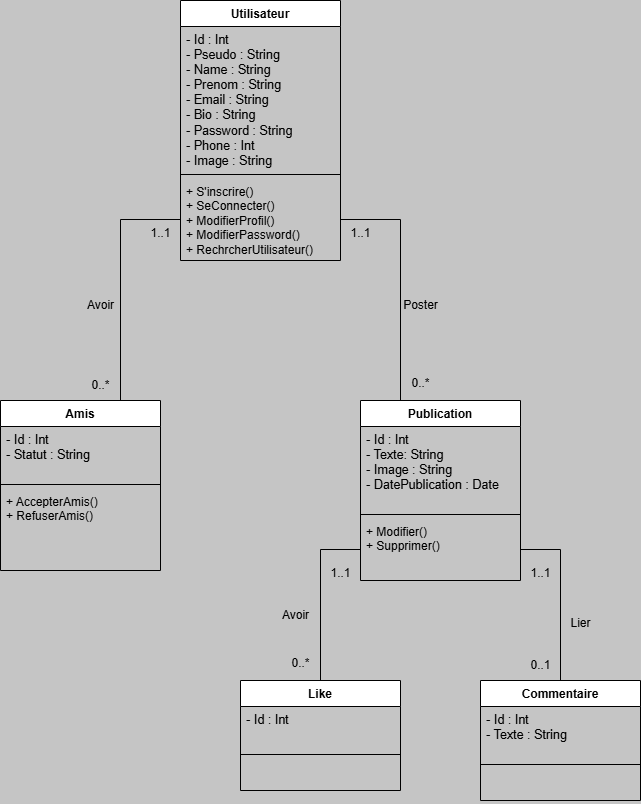

The diagram above was exported from draw.io. Its source (the exported page's mxGraphModel, read from the mxfile embedded in the PNG):
<mxGraphModel dx="1050" dy="522" grid="1" gridSize="10" guides="1" tooltips="1" connect="1" arrows="1" fold="1" page="1" pageScale="1" pageWidth="827" pageHeight="1169" background="#C5C5C5" math="0" shadow="0">
  <root>
    <mxCell id="0" />
    <mxCell id="1" parent="0" />
    <mxCell id="6DspiPFyP4KDIrMOOB2F-1" value="Utilisateur" style="swimlane;fontStyle=1;align=center;verticalAlign=top;childLayout=stackLayout;horizontal=1;startSize=26;horizontalStack=0;resizeParent=1;resizeParentMax=0;resizeLast=0;collapsible=1;marginBottom=0;whiteSpace=wrap;html=1;" vertex="1" parent="1">
      <mxGeometry x="340" y="80" width="160" height="260" as="geometry" />
    </mxCell>
    <mxCell id="6DspiPFyP4KDIrMOOB2F-2" value="&lt;pre style=&quot;font-family: var(--ds-font-family-code); overflow: auto; padding: calc(var(--ds-md-zoom)*8px)calc(var(--ds-md-zoom)*12px); text-wrap-mode: wrap; word-break: break-all; font-size: 12.573px; margin-top: 0px !important; margin-bottom: 0px !important;&quot;&gt;&lt;font style=&quot;color: rgb(0, 0, 0);&quot;&gt;- Id : Int  &lt;/font&gt;&lt;/pre&gt;&lt;pre style=&quot;font-family: var(--ds-font-family-code); overflow: auto; padding: calc(var(--ds-md-zoom)*8px)calc(var(--ds-md-zoom)*12px); text-wrap-mode: wrap; word-break: break-all; font-size: 12.573px; margin-top: 0px !important; margin-bottom: 0px !important;&quot;&gt;&lt;font style=&quot;color: rgb(0, 0, 0);&quot;&gt;- Pseudo : String&lt;/font&gt;&lt;/pre&gt;&lt;pre style=&quot;font-family: var(--ds-font-family-code); overflow: auto; padding: calc(var(--ds-md-zoom)*8px)calc(var(--ds-md-zoom)*12px); text-wrap-mode: wrap; word-break: break-all; font-size: 12.573px; margin-top: 0px !important; margin-bottom: 0px !important;&quot;&gt;- Name : String&lt;/pre&gt;&lt;pre style=&quot;font-family: var(--ds-font-family-code); overflow: auto; padding: calc(var(--ds-md-zoom)*8px)calc(var(--ds-md-zoom)*12px); text-wrap-mode: wrap; word-break: break-all; font-size: 12.573px; margin-top: 0px !important; margin-bottom: 0px !important;&quot;&gt;- Prenom : String&lt;/pre&gt;&lt;pre style=&quot;font-family: var(--ds-font-family-code); overflow: auto; padding: calc(var(--ds-md-zoom)*8px)calc(var(--ds-md-zoom)*12px); text-wrap-mode: wrap; word-break: break-all; font-size: 12.573px; margin-top: 0px !important; margin-bottom: 0px !important;&quot;&gt;- Email : String&lt;/pre&gt;&lt;pre style=&quot;font-family: var(--ds-font-family-code); overflow: auto; padding: calc(var(--ds-md-zoom)*8px)calc(var(--ds-md-zoom)*12px); text-wrap-mode: wrap; word-break: break-all; font-size: 12.573px; margin-top: 0px !important; margin-bottom: 0px !important;&quot;&gt;&lt;font style=&quot;color: rgb(0, 0, 0);&quot;&gt;- Bio : String&lt;/font&gt;&lt;/pre&gt;&lt;pre style=&quot;font-family: var(--ds-font-family-code); overflow: auto; padding: calc(var(--ds-md-zoom)*8px)calc(var(--ds-md-zoom)*12px); text-wrap-mode: wrap; word-break: break-all; font-size: 12.573px; margin-top: 0px !important; margin-bottom: 0px !important;&quot;&gt;&lt;font style=&quot;color: rgb(0, 0, 0);&quot;&gt;- Password : String&lt;/font&gt;&lt;/pre&gt;&lt;pre style=&quot;font-family: var(--ds-font-family-code); overflow: auto; padding: calc(var(--ds-md-zoom)*8px)calc(var(--ds-md-zoom)*12px); text-wrap-mode: wrap; word-break: break-all; font-size: 12.573px; margin-top: 0px !important; margin-bottom: 0px !important;&quot;&gt;&lt;font style=&quot;color: rgb(0, 0, 0);&quot;&gt;- Phone : Int&lt;/font&gt;&lt;/pre&gt;&lt;pre style=&quot;font-family: var(--ds-font-family-code); overflow: auto; padding: calc(var(--ds-md-zoom)*8px)calc(var(--ds-md-zoom)*12px); text-wrap-mode: wrap; word-break: break-all; font-size: 12.573px; margin-top: 0px !important; margin-bottom: 0px !important;&quot;&gt;&lt;font style=&quot;color: rgb(0, 0, 0);&quot;&gt;- Image : String&lt;/font&gt;&lt;/pre&gt;&lt;pre style=&quot;font-family: var(--ds-font-family-code); overflow: auto; padding: calc(var(--ds-md-zoom)*8px)calc(var(--ds-md-zoom)*12px); text-wrap-mode: wrap; word-break: break-all; font-size: 12.573px; margin-top: 0px !important; margin-bottom: 0px !important;&quot;&gt;&lt;font style=&quot;color: rgb(0, 0, 0);&quot;&gt;&lt;br&gt;&lt;/font&gt;&lt;/pre&gt;" style="text;strokeColor=none;fillColor=none;align=left;verticalAlign=top;spacingLeft=4;spacingRight=4;overflow=hidden;rotatable=0;points=[[0,0.5],[1,0.5]];portConstraint=eastwest;whiteSpace=wrap;html=1;" vertex="1" parent="6DspiPFyP4KDIrMOOB2F-1">
      <mxGeometry y="26" width="160" height="144" as="geometry" />
    </mxCell>
    <mxCell id="6DspiPFyP4KDIrMOOB2F-3" value="" style="line;strokeWidth=1;fillColor=none;align=left;verticalAlign=middle;spacingTop=-1;spacingLeft=3;spacingRight=3;rotatable=0;labelPosition=right;points=[];portConstraint=eastwest;strokeColor=inherit;" vertex="1" parent="6DspiPFyP4KDIrMOOB2F-1">
      <mxGeometry y="170" width="160" height="8" as="geometry" />
    </mxCell>
    <mxCell id="6DspiPFyP4KDIrMOOB2F-4" value="+ S'inscrire()&lt;div&gt;+ SeConnecter()&lt;/div&gt;&lt;div&gt;+ ModifierProfil()&lt;/div&gt;&lt;div&gt;+ ModifierPassword()&lt;/div&gt;&lt;div&gt;+ RechrcherUtilisateur()&lt;/div&gt;" style="text;strokeColor=none;fillColor=none;align=left;verticalAlign=top;spacingLeft=4;spacingRight=4;overflow=hidden;rotatable=0;points=[[0,0.5],[1,0.5]];portConstraint=eastwest;whiteSpace=wrap;html=1;" vertex="1" parent="6DspiPFyP4KDIrMOOB2F-1">
      <mxGeometry y="178" width="160" height="82" as="geometry" />
    </mxCell>
    <mxCell id="6DspiPFyP4KDIrMOOB2F-5" value="Amis" style="swimlane;fontStyle=1;align=center;verticalAlign=top;childLayout=stackLayout;horizontal=1;startSize=26;horizontalStack=0;resizeParent=1;resizeParentMax=0;resizeLast=0;collapsible=1;marginBottom=0;whiteSpace=wrap;html=1;" vertex="1" parent="1">
      <mxGeometry x="160" y="480" width="160" height="170" as="geometry" />
    </mxCell>
    <mxCell id="6DspiPFyP4KDIrMOOB2F-6" value="&lt;pre style=&quot;font-family: var(--ds-font-family-code); overflow: auto; padding: calc(var(--ds-md-zoom)*8px)calc(var(--ds-md-zoom)*12px); text-wrap-mode: wrap; word-break: break-all; font-size: 12.573px; margin-top: 0px !important; margin-bottom: 0px !important;&quot;&gt;&lt;font style=&quot;color: rgb(0, 0, 0);&quot;&gt;- Id : Int  &lt;/font&gt;&lt;/pre&gt;&lt;pre style=&quot;font-family: var(--ds-font-family-code); overflow: auto; padding: calc(var(--ds-md-zoom)*8px)calc(var(--ds-md-zoom)*12px); text-wrap-mode: wrap; word-break: break-all; font-size: 12.573px; margin-top: 0px !important; margin-bottom: 0px !important;&quot;&gt;&lt;font style=&quot;color: rgb(0, 0, 0);&quot;&gt;- Statut : String&lt;/font&gt;&lt;/pre&gt;&lt;pre style=&quot;font-family: var(--ds-font-family-code); overflow: auto; padding: calc(var(--ds-md-zoom)*8px)calc(var(--ds-md-zoom)*12px); text-wrap-mode: wrap; word-break: break-all; font-size: 12.573px; margin-top: 0px !important; margin-bottom: 0px !important;&quot;&gt;&lt;br&gt;&lt;/pre&gt;" style="text;strokeColor=none;fillColor=none;align=left;verticalAlign=top;spacingLeft=4;spacingRight=4;overflow=hidden;rotatable=0;points=[[0,0.5],[1,0.5]];portConstraint=eastwest;whiteSpace=wrap;html=1;" vertex="1" parent="6DspiPFyP4KDIrMOOB2F-5">
      <mxGeometry y="26" width="160" height="54" as="geometry" />
    </mxCell>
    <mxCell id="6DspiPFyP4KDIrMOOB2F-7" value="" style="line;strokeWidth=1;fillColor=none;align=left;verticalAlign=middle;spacingTop=-1;spacingLeft=3;spacingRight=3;rotatable=0;labelPosition=right;points=[];portConstraint=eastwest;strokeColor=inherit;" vertex="1" parent="6DspiPFyP4KDIrMOOB2F-5">
      <mxGeometry y="80" width="160" height="8" as="geometry" />
    </mxCell>
    <mxCell id="6DspiPFyP4KDIrMOOB2F-8" value="+ AccepterAmis()&lt;div&gt;+ RefuserAmis()&lt;/div&gt;&lt;div&gt;&lt;br&gt;&lt;/div&gt;" style="text;strokeColor=none;fillColor=none;align=left;verticalAlign=top;spacingLeft=4;spacingRight=4;overflow=hidden;rotatable=0;points=[[0,0.5],[1,0.5]];portConstraint=eastwest;whiteSpace=wrap;html=1;" vertex="1" parent="6DspiPFyP4KDIrMOOB2F-5">
      <mxGeometry y="88" width="160" height="82" as="geometry" />
    </mxCell>
    <mxCell id="6DspiPFyP4KDIrMOOB2F-9" value="Publication" style="swimlane;fontStyle=1;align=center;verticalAlign=top;childLayout=stackLayout;horizontal=1;startSize=26;horizontalStack=0;resizeParent=1;resizeParentMax=0;resizeLast=0;collapsible=1;marginBottom=0;whiteSpace=wrap;html=1;" vertex="1" parent="1">
      <mxGeometry x="520" y="480" width="160" height="180" as="geometry" />
    </mxCell>
    <mxCell id="6DspiPFyP4KDIrMOOB2F-10" value="&lt;pre style=&quot;font-family: var(--ds-font-family-code); overflow: auto; padding: calc(var(--ds-md-zoom)*8px)calc(var(--ds-md-zoom)*12px); text-wrap-mode: wrap; word-break: break-all; font-size: 12.573px; margin-top: 0px !important; margin-bottom: 0px !important;&quot;&gt;&lt;font style=&quot;color: rgb(0, 0, 0);&quot;&gt;- Id : Int  &lt;/font&gt;&lt;/pre&gt;&lt;pre style=&quot;font-family: var(--ds-font-family-code); overflow: auto; padding: calc(var(--ds-md-zoom)*8px)calc(var(--ds-md-zoom)*12px); text-wrap-mode: wrap; word-break: break-all; font-size: 12.573px; margin-top: 0px !important; margin-bottom: 0px !important;&quot;&gt;&lt;font style=&quot;color: rgb(0, 0, 0);&quot;&gt;- Texte: String&lt;/font&gt;&lt;/pre&gt;&lt;pre style=&quot;font-family: var(--ds-font-family-code); overflow: auto; padding: calc(var(--ds-md-zoom)*8px)calc(var(--ds-md-zoom)*12px); text-wrap-mode: wrap; word-break: break-all; font-size: 12.573px; margin-top: 0px !important; margin-bottom: 0px !important;&quot;&gt;&lt;span style=&quot;color: light-dark(rgb(0, 0, 0), rgb(237, 237, 237)); font-family: var(--ds-font-family-code); white-space-collapse: collapse; background-color: transparent;&quot;&gt;- Image : String&lt;/span&gt;&lt;/pre&gt;&lt;pre style=&quot;font-family: var(--ds-font-family-code); overflow: auto; padding: calc(var(--ds-md-zoom)*8px)calc(var(--ds-md-zoom)*12px); text-wrap-mode: wrap; word-break: break-all; font-size: 12.573px; margin-top: 0px !important; margin-bottom: 0px !important;&quot;&gt;&lt;font style=&quot;color: rgb(0, 0, 0);&quot;&gt;- DatePublication : Date&lt;/font&gt;&lt;/pre&gt;" style="text;strokeColor=none;fillColor=none;align=left;verticalAlign=top;spacingLeft=4;spacingRight=4;overflow=hidden;rotatable=0;points=[[0,0.5],[1,0.5]];portConstraint=eastwest;whiteSpace=wrap;html=1;" vertex="1" parent="6DspiPFyP4KDIrMOOB2F-9">
      <mxGeometry y="26" width="160" height="84" as="geometry" />
    </mxCell>
    <mxCell id="6DspiPFyP4KDIrMOOB2F-11" value="" style="line;strokeWidth=1;fillColor=none;align=left;verticalAlign=middle;spacingTop=-1;spacingLeft=3;spacingRight=3;rotatable=0;labelPosition=right;points=[];portConstraint=eastwest;strokeColor=inherit;" vertex="1" parent="6DspiPFyP4KDIrMOOB2F-9">
      <mxGeometry y="110" width="160" height="8" as="geometry" />
    </mxCell>
    <mxCell id="6DspiPFyP4KDIrMOOB2F-12" value="+ Modifier()&lt;div&gt;+ Supprimer()&lt;/div&gt;" style="text;strokeColor=none;fillColor=none;align=left;verticalAlign=top;spacingLeft=4;spacingRight=4;overflow=hidden;rotatable=0;points=[[0,0.5],[1,0.5]];portConstraint=eastwest;whiteSpace=wrap;html=1;" vertex="1" parent="6DspiPFyP4KDIrMOOB2F-9">
      <mxGeometry y="118" width="160" height="62" as="geometry" />
    </mxCell>
    <mxCell id="6DspiPFyP4KDIrMOOB2F-14" style="edgeStyle=orthogonalEdgeStyle;rounded=0;orthogonalLoop=1;jettySize=auto;html=1;entryX=0.75;entryY=0;entryDx=0;entryDy=0;endArrow=none;startFill=0;" edge="1" parent="1" source="6DspiPFyP4KDIrMOOB2F-4" target="6DspiPFyP4KDIrMOOB2F-5">
      <mxGeometry relative="1" as="geometry" />
    </mxCell>
    <mxCell id="6DspiPFyP4KDIrMOOB2F-15" style="edgeStyle=orthogonalEdgeStyle;rounded=0;orthogonalLoop=1;jettySize=auto;html=1;exitX=1;exitY=0.5;exitDx=0;exitDy=0;entryX=0.25;entryY=0;entryDx=0;entryDy=0;endArrow=none;startFill=0;" edge="1" parent="1" source="6DspiPFyP4KDIrMOOB2F-4" target="6DspiPFyP4KDIrMOOB2F-9">
      <mxGeometry relative="1" as="geometry" />
    </mxCell>
    <mxCell id="6DspiPFyP4KDIrMOOB2F-16" value="0..*" style="text;html=1;align=center;verticalAlign=middle;resizable=0;points=[];autosize=1;strokeColor=none;fillColor=none;" vertex="1" parent="1">
      <mxGeometry x="240" y="450" width="40" height="30" as="geometry" />
    </mxCell>
    <mxCell id="6DspiPFyP4KDIrMOOB2F-17" value="1..1" style="text;html=1;align=center;verticalAlign=middle;resizable=0;points=[];autosize=1;strokeColor=none;fillColor=none;" vertex="1" parent="1">
      <mxGeometry x="300" y="298" width="40" height="30" as="geometry" />
    </mxCell>
    <mxCell id="6DspiPFyP4KDIrMOOB2F-18" value="0..*" style="text;html=1;align=center;verticalAlign=middle;resizable=0;points=[];autosize=1;strokeColor=none;fillColor=none;" vertex="1" parent="1">
      <mxGeometry x="560" y="448" width="40" height="30" as="geometry" />
    </mxCell>
    <mxCell id="6DspiPFyP4KDIrMOOB2F-19" value="1..1" style="text;html=1;align=center;verticalAlign=middle;resizable=0;points=[];autosize=1;strokeColor=none;fillColor=none;" vertex="1" parent="1">
      <mxGeometry x="500" y="298" width="40" height="30" as="geometry" />
    </mxCell>
    <mxCell id="6DspiPFyP4KDIrMOOB2F-20" value="Poster" style="text;html=1;align=center;verticalAlign=middle;resizable=0;points=[];autosize=1;strokeColor=none;fillColor=none;" vertex="1" parent="1">
      <mxGeometry x="550" y="370" width="60" height="30" as="geometry" />
    </mxCell>
    <mxCell id="6DspiPFyP4KDIrMOOB2F-21" value="Avoir" style="text;html=1;align=center;verticalAlign=middle;resizable=0;points=[];autosize=1;strokeColor=none;fillColor=none;" vertex="1" parent="1">
      <mxGeometry x="235" y="370" width="50" height="30" as="geometry" />
    </mxCell>
    <mxCell id="6DspiPFyP4KDIrMOOB2F-22" value="Commentaire" style="swimlane;fontStyle=1;align=center;verticalAlign=top;childLayout=stackLayout;horizontal=1;startSize=26;horizontalStack=0;resizeParent=1;resizeParentMax=0;resizeLast=0;collapsible=1;marginBottom=0;whiteSpace=wrap;html=1;" vertex="1" parent="1">
      <mxGeometry x="640" y="760" width="160" height="120" as="geometry" />
    </mxCell>
    <mxCell id="6DspiPFyP4KDIrMOOB2F-23" value="&lt;pre style=&quot;font-family: var(--ds-font-family-code); overflow: auto; padding: calc(var(--ds-md-zoom)*8px)calc(var(--ds-md-zoom)*12px); text-wrap-mode: wrap; word-break: break-all; font-size: 12.573px; margin-top: 0px !important; margin-bottom: 0px !important;&quot;&gt;&lt;font style=&quot;color: rgb(0, 0, 0);&quot;&gt;- Id : Int  &lt;/font&gt;&lt;/pre&gt;&lt;pre style=&quot;font-family: var(--ds-font-family-code); overflow: auto; padding: calc(var(--ds-md-zoom)*8px)calc(var(--ds-md-zoom)*12px); text-wrap-mode: wrap; word-break: break-all; font-size: 12.573px; margin-top: 0px !important; margin-bottom: 0px !important;&quot;&gt;&lt;font style=&quot;color: rgb(0, 0, 0);&quot;&gt;- Texte : String&lt;/font&gt;&lt;/pre&gt;&lt;pre style=&quot;font-family: var(--ds-font-family-code); overflow: auto; padding: calc(var(--ds-md-zoom)*8px)calc(var(--ds-md-zoom)*12px); text-wrap-mode: wrap; word-break: break-all; font-size: 12.573px; margin-top: 0px !important; margin-bottom: 0px !important;&quot;&gt;&lt;br&gt;&lt;/pre&gt;" style="text;strokeColor=none;fillColor=none;align=left;verticalAlign=top;spacingLeft=4;spacingRight=4;overflow=hidden;rotatable=0;points=[[0,0.5],[1,0.5]];portConstraint=eastwest;whiteSpace=wrap;html=1;" vertex="1" parent="6DspiPFyP4KDIrMOOB2F-22">
      <mxGeometry y="26" width="160" height="54" as="geometry" />
    </mxCell>
    <mxCell id="6DspiPFyP4KDIrMOOB2F-24" value="" style="line;strokeWidth=1;fillColor=none;align=left;verticalAlign=middle;spacingTop=-1;spacingLeft=3;spacingRight=3;rotatable=0;labelPosition=right;points=[];portConstraint=eastwest;strokeColor=inherit;" vertex="1" parent="6DspiPFyP4KDIrMOOB2F-22">
      <mxGeometry y="80" width="160" height="8" as="geometry" />
    </mxCell>
    <mxCell id="6DspiPFyP4KDIrMOOB2F-25" value="&lt;div&gt;&lt;br&gt;&lt;/div&gt;" style="text;strokeColor=none;fillColor=none;align=left;verticalAlign=top;spacingLeft=4;spacingRight=4;overflow=hidden;rotatable=0;points=[[0,0.5],[1,0.5]];portConstraint=eastwest;whiteSpace=wrap;html=1;" vertex="1" parent="6DspiPFyP4KDIrMOOB2F-22">
      <mxGeometry y="88" width="160" height="32" as="geometry" />
    </mxCell>
    <mxCell id="6DspiPFyP4KDIrMOOB2F-26" value="Like" style="swimlane;fontStyle=1;align=center;verticalAlign=top;childLayout=stackLayout;horizontal=1;startSize=26;horizontalStack=0;resizeParent=1;resizeParentMax=0;resizeLast=0;collapsible=1;marginBottom=0;whiteSpace=wrap;html=1;" vertex="1" parent="1">
      <mxGeometry x="400" y="760" width="160" height="110" as="geometry" />
    </mxCell>
    <mxCell id="6DspiPFyP4KDIrMOOB2F-27" value="&lt;pre style=&quot;font-family: var(--ds-font-family-code); overflow: auto; padding: calc(var(--ds-md-zoom)*8px)calc(var(--ds-md-zoom)*12px); text-wrap-mode: wrap; word-break: break-all; font-size: 12.573px; margin-top: 0px !important; margin-bottom: 0px !important;&quot;&gt;&lt;font style=&quot;color: rgb(0, 0, 0);&quot;&gt;- Id : Int  &lt;/font&gt;&lt;/pre&gt;" style="text;strokeColor=none;fillColor=none;align=left;verticalAlign=top;spacingLeft=4;spacingRight=4;overflow=hidden;rotatable=0;points=[[0,0.5],[1,0.5]];portConstraint=eastwest;whiteSpace=wrap;html=1;" vertex="1" parent="6DspiPFyP4KDIrMOOB2F-26">
      <mxGeometry y="26" width="160" height="44" as="geometry" />
    </mxCell>
    <mxCell id="6DspiPFyP4KDIrMOOB2F-28" value="" style="line;strokeWidth=1;fillColor=none;align=left;verticalAlign=middle;spacingTop=-1;spacingLeft=3;spacingRight=3;rotatable=0;labelPosition=right;points=[];portConstraint=eastwest;strokeColor=inherit;" vertex="1" parent="6DspiPFyP4KDIrMOOB2F-26">
      <mxGeometry y="70" width="160" height="8" as="geometry" />
    </mxCell>
    <mxCell id="6DspiPFyP4KDIrMOOB2F-29" value="&lt;div&gt;&lt;br&gt;&lt;/div&gt;" style="text;strokeColor=none;fillColor=none;align=left;verticalAlign=top;spacingLeft=4;spacingRight=4;overflow=hidden;rotatable=0;points=[[0,0.5],[1,0.5]];portConstraint=eastwest;whiteSpace=wrap;html=1;" vertex="1" parent="6DspiPFyP4KDIrMOOB2F-26">
      <mxGeometry y="78" width="160" height="32" as="geometry" />
    </mxCell>
    <mxCell id="6DspiPFyP4KDIrMOOB2F-30" style="edgeStyle=orthogonalEdgeStyle;rounded=0;orthogonalLoop=1;jettySize=auto;html=1;endArrow=none;endFill=1;startFill=0;" edge="1" parent="1" source="6DspiPFyP4KDIrMOOB2F-12" target="6DspiPFyP4KDIrMOOB2F-26">
      <mxGeometry relative="1" as="geometry" />
    </mxCell>
    <mxCell id="6DspiPFyP4KDIrMOOB2F-31" style="edgeStyle=orthogonalEdgeStyle;rounded=0;orthogonalLoop=1;jettySize=auto;html=1;entryX=0.5;entryY=0;entryDx=0;entryDy=0;endArrow=none;startFill=0;" edge="1" parent="1" source="6DspiPFyP4KDIrMOOB2F-12" target="6DspiPFyP4KDIrMOOB2F-22">
      <mxGeometry relative="1" as="geometry" />
    </mxCell>
    <mxCell id="6DspiPFyP4KDIrMOOB2F-32" value="0..*" style="text;html=1;align=center;verticalAlign=middle;resizable=0;points=[];autosize=1;strokeColor=none;fillColor=none;" vertex="1" parent="1">
      <mxGeometry x="440" y="728" width="40" height="30" as="geometry" />
    </mxCell>
    <mxCell id="6DspiPFyP4KDIrMOOB2F-33" value="1..1" style="text;html=1;align=center;verticalAlign=middle;resizable=0;points=[];autosize=1;strokeColor=none;fillColor=none;" vertex="1" parent="1">
      <mxGeometry x="480" y="638" width="40" height="30" as="geometry" />
    </mxCell>
    <mxCell id="6DspiPFyP4KDIrMOOB2F-34" value="Avoir" style="text;html=1;align=center;verticalAlign=middle;resizable=0;points=[];autosize=1;strokeColor=none;fillColor=none;" vertex="1" parent="1">
      <mxGeometry x="430" y="680" width="50" height="30" as="geometry" />
    </mxCell>
    <mxCell id="6DspiPFyP4KDIrMOOB2F-35" value="0..1" style="text;html=1;align=center;verticalAlign=middle;resizable=0;points=[];autosize=1;strokeColor=none;fillColor=none;" vertex="1" parent="1">
      <mxGeometry x="680" y="730" width="40" height="30" as="geometry" />
    </mxCell>
    <mxCell id="6DspiPFyP4KDIrMOOB2F-36" value="1..1" style="text;html=1;align=center;verticalAlign=middle;resizable=0;points=[];autosize=1;strokeColor=none;fillColor=none;" vertex="1" parent="1">
      <mxGeometry x="680" y="638" width="40" height="30" as="geometry" />
    </mxCell>
    <mxCell id="6DspiPFyP4KDIrMOOB2F-37" value="Lier" style="text;html=1;align=center;verticalAlign=middle;resizable=0;points=[];autosize=1;strokeColor=none;fillColor=none;" vertex="1" parent="1">
      <mxGeometry x="720" y="688" width="40" height="30" as="geometry" />
    </mxCell>
  </root>
</mxGraphModel>